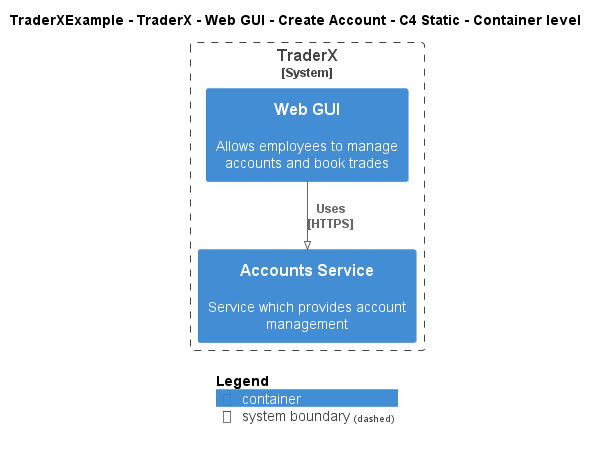

The diagram above was rendered by PlantUML. Its source (embedded in the PNG):
@startuml
!pragma layout smetana
!include ..\..\..\..\..\..\..\.c4s\C4_Container.puml

AddElementTag("c4interflow:lifecycle:new", $bgColor=green, $fontColor=#ffffff, $borderColor=green, $shadowing="False")
AddElementTag("c4interflow:lifecycle:changed", $bgColor=orange, $fontColor=#ffffff, $borderColor=orange, $shadowing="False")
AddElementTag("c4interflow:lifecycle:removed", $bgColor=red, $fontColor=#ffffff, $borderColor=red, $shadowing="False")

AddRelTag("c4interflow:lifecycle:new", $textColor=green, $lineColor=green)
AddRelTag("c4interflow:lifecycle:changed", $textColor=orange, $lineColor=orange)
AddRelTag("c4interflow:lifecycle:removed", $textColor=red, $lineColor=red)

SHOW_PERSON_PORTRAIT()
LAYOUT_TOP_DOWN()

skinparam linetype polyline

title TraderXExample - TraderX - Web GUI - Create Account - C4 Static - Container level


System_Boundary(TraderXExample.SoftwareSystems.TraderX, "TraderX") {
    Container(TraderXExample.SoftwareSystems.TraderX.Containers.WebGUI, "Web GUI", "", "Allows employees to manage accounts and book trades")
    Container(TraderXExample.SoftwareSystems.TraderX.Containers.AccountsService, "Accounts Service", "", "Service which provides account management")
}

Rel(TraderXExample.SoftwareSystems.TraderX.Containers.WebGUI, TraderXExample.SoftwareSystems.TraderX.Containers.AccountsService, "Uses\n[HTTPS]", $tags='protocol:https')


SHOW_LEGEND()
@enduml